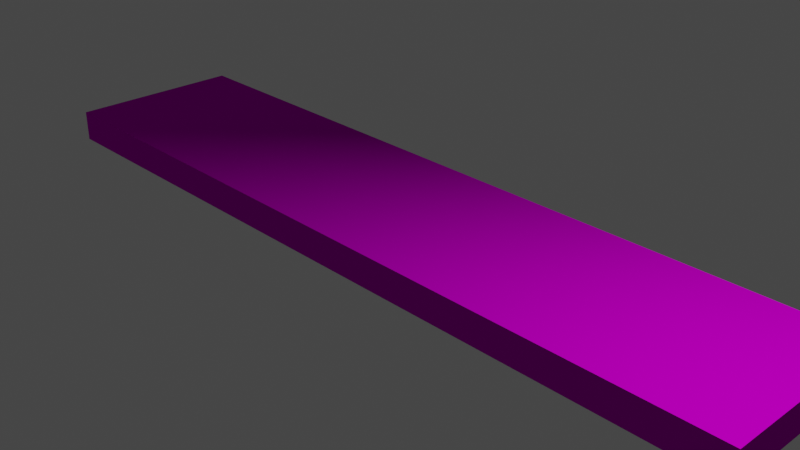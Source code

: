 # Source: Shelf.blend  (saved by Blender 2.90.8; exported with 4.5.12 LTS)
import bpy
from mathutils import Matrix  # noqa: F401  (used for matrix-valued properties, if any)

bpy.ops.wm.read_factory_settings(use_empty=True)
scene = bpy.context.scene
scene.name = 'Scene'

# ---- collections
col_collection = bpy.data.collections.new('Collection'); scene.collection.children.link(col_collection)

# ---- images (referenced by path relative to the original .blend; pixels are not part of the script)
import os
ASSET_DIR = os.environ.get("B2B_ASSET_DIR", "")  # directory of the original .blend (textures are referenced by path, not embedded)
HERE = os.path.dirname(os.path.abspath(__file__))  # packed textures are extracted next to this script under _unpacked/

def load_image(name, relpath, width, height, colorspace="sRGB"):
    """Load a texture the original file referenced (path relative to the .blend, or extracted next to this script)."""
    p = next((c for c in (os.path.join(HERE, relpath), os.path.join(ASSET_DIR, relpath)) if relpath and os.path.exists(c)), "")
    if p:
        img = bpy.data.images.load(p, check_existing=True)
        img.name = name
    else:  # same state as the original file: an image datablock whose file is absent (Cycles renders it pink)
        img = bpy.data.images.new(name, width, height)
        img.source = "FILE"
        img.filepath = "//" + (relpath or name)
    img.colorspace_settings.name = colorspace
    return img
img_old_wood_jpg = load_image('old_wood.jpg', 'old_wood.jpg', 1024, 1024, 'sRGB')
img_old_wood_bump_jpg = load_image('old_wood_bump.jpg', 'old_wood_bump.jpg', 1024, 1024, 'sRGB')

# ---- materials (node trees are filled in below, after node groups)
mat_material = bpy.data.materials.new('Material')
mat_material.alpha_threshold = 0.0
mat_material.use_transparent_shadow = False
mat_material.line_color = (0.0, 0.0, 0.0, 1.0)

# ---- material node trees
mat_material.use_nodes = True; mat_material.node_tree.nodes.clear()
_N = mat_material.node_tree.nodes; _L = mat_material.node_tree.links
n0 = _N.new('ShaderNodeOutputMaterial'); n0.name = 'Material Output'; n0.location = (300, 300)
n1 = _N.new('ShaderNodeBsdfPrincipled'); n1.name = 'Principled BSDF'; n1.location = (10, 300)
n1.distribution = 'GGX'
n1.subsurface_method = 'BURLEY'
n1.inputs[2].default_value = 0.4
n1.inputs[3].default_value = 1.45
n1.inputs[13].default_value = 0.0
n1.inputs[27].default_value = (0.0, 0.0, 0.0, 1.0)
n1.inputs[28].default_value = 1.0
n2 = _N.new('ShaderNodeTexImage'); n2.name = 'Image Texture'; n2.location = (-461, 273)
n2.image = img_old_wood_jpg
n3 = _N.new('ShaderNodeNormalMap'); n3.name = 'Normal Map'; n3.location = (-276, -34)
n3.uv_map = 'UVMap'
n4 = _N.new('ShaderNodeTexImage'); n4.name = 'Image Texture.001'; n4.location = (-700, -60)
n4.image = img_old_wood_bump_jpg
_L.new(n1.outputs[0], n0.inputs[0])
_L.new(n2.outputs[0], n1.inputs[0])
_L.new(n4.outputs[0], n3.inputs[1])
_L.new(n3.outputs[0], n1.inputs[5])
n0.is_active_output = True

# ---- world
world_world = bpy.data.worlds.new('World'); scene.world = world_world
world_world.use_nodes = True; world_world.node_tree.nodes.clear()
_N = world_world.node_tree.nodes; _L = world_world.node_tree.links
n0 = _N.new('ShaderNodeOutputWorld'); n0.name = 'World Output'; n0.location = (300, 300)
n1 = _N.new('ShaderNodeBackground'); n1.name = 'Background'; n1.location = (10, 300)
n1.inputs[0].default_value = (0.05088, 0.05088, 0.05088, 1.0)
_L.new(n1.outputs[0], n0.inputs[0])
n0.is_active_output = True
world_world.color = (0.05088, 0.05088, 0.05088)
world_world.use_sun_shadow = False
world_world.sun_shadow_jitter_overblur = 0.0

# ---- cameras
cam_camera = bpy.data.cameras.new('Camera')
cam_camera.clip_end = 100.0
cam_camera.ortho_scale = 7.314

# ---- lights
light_light = bpy.data.lights.new('Light', 'POINT')
light_light.transmission_factor = 0.0
light_light.energy = 1000.0
light_light.shadow_soft_size = 0.1
light_light.shadow_maximum_resolution = 0.006
light_light.use_absolute_resolution = True

# ---- meshes
me_cube = bpy.data.meshes.new('Cube')
me_cube.from_pydata([(4.487, 1.0, 0.1733), (4.487, 1.0, -0.1733), (4.487, -1.0, 0.1733), (4.487, -1.0, -0.1733), (-4.487, 1.0, 0.1733), (-4.487, 1.0, -0.1733), (-4.487, -1.0, 0.1733), (-4.487, -1.0, -0.1733), (-2.985, 0.63, -1.555), (-2.985, -0.4941, 0.03379), (-2.985, 1.0, -1.555), (-2.985, 1.0, 0.03379), (-2.602, 0.63, -1.555), (-2.602, -0.4941, 0.03379), (-2.602, 1.0, -1.555), (-2.602, 1.0, 0.03379), (-2.985, 0.08968, -0.7608), (-2.985, 1.0, -0.7608), (-2.602, 1.0, -0.7608), (-2.602, 0.08968, -0.7608), (-2.985, -0.1451, -0.3635), (-2.985, 1.0, -0.3635), (-2.602, 1.0, -0.3635), (-2.602, -0.1451, -0.3635), (-2.985, 1.0, -1.158), (-2.602, 1.0, -1.158), (-2.602, 0.4367, -1.158), (-2.985, 0.4367, -1.158), (-2.985, 1.0, -1.357), (-2.602, 1.0, -1.357), (-2.602, 0.4469, -1.357), (-2.985, 0.4469, -1.357), (-2.985, 0.1137, -0.9595), (-2.985, 1.0, -0.9595), (-2.602, 1.0, -0.9595), (-2.602, 0.1137, -0.9595), (-2.985, 1.0, -0.5622), (-2.602, 1.0, -0.5622), (-2.602, -0.09636, -0.5622), (-2.985, -0.09636, -0.5622), (2.985, 0.63, -1.555), (2.985, -0.4941, 0.03379), (2.985, 1.0, -1.555), (2.985, 1.0, 0.03379), (2.602, 0.63, -1.555), (2.602, -0.4941, 0.03379), (2.602, 1.0, -1.555), (2.602, 1.0, 0.03379), (2.985, 0.08968, -0.7608), (2.985, 1.0, -0.7608), (2.602, 1.0, -0.7608), (2.602, 0.08968, -0.7608), (2.985, -0.1451, -0.3635), (2.985, 1.0, -0.3635), (2.602, 1.0, -0.3635), (2.602, -0.1451, -0.3635), (2.985, 1.0, -1.158), (2.602, 1.0, -1.158), (2.602, 0.4367, -1.158), (2.985, 0.4367, -1.158), (2.985, 1.0, -1.357), (2.602, 1.0, -1.357), (2.602, 0.4469, -1.357), (2.985, 0.4469, -1.357), (2.985, 0.1137, -0.9595), (2.985, 1.0, -0.9595), (2.602, 1.0, -0.9595), (2.602, 0.1137, -0.9595), (2.985, 1.0, -0.5622), (2.602, 1.0, -0.5622), (2.602, -0.09636, -0.5622), (2.985, -0.09636, -0.5622), (0.0, 1.0, -0.1733), (0.0, -1.0, 0.1733), (0.0, -1.0, -0.1733), (0.0, 1.0, 0.1733)], [], [(75, 4, 6, 73), (74, 73, 6, 7), (7, 6, 4, 5), (72, 1, 3, 74), (1, 0, 2, 3), (72, 75, 0, 1), (20, 9, 11, 21), (21, 11, 15, 22), (22, 15, 13, 23), (23, 13, 9, 20), (10, 14, 12, 8), (15, 11, 9, 13), (35, 19, 16, 32), (34, 18, 19, 35), (33, 17, 18, 34), (32, 16, 17, 33), (38, 23, 20, 39), (37, 22, 23, 38), (36, 21, 22, 37), (39, 20, 21, 36), (31, 27, 24, 28), (28, 24, 25, 29), (29, 25, 26, 30), (30, 26, 27, 31), (12, 30, 31, 8), (14, 29, 30, 12), (10, 28, 29, 14), (8, 31, 28, 10), (27, 32, 33, 24), (24, 33, 34, 25), (25, 34, 35, 26), (26, 35, 32, 27), (16, 39, 36, 17), (17, 36, 37, 18), (18, 37, 38, 19), (19, 38, 39, 16), (52, 53, 43, 41), (53, 54, 47, 43), (54, 55, 45, 47), (55, 52, 41, 45), (42, 40, 44, 46), (47, 45, 41, 43), (67, 64, 48, 51), (66, 67, 51, 50), (65, 66, 50, 49), (64, 65, 49, 48), (70, 71, 52, 55), (69, 70, 55, 54), (68, 69, 54, 53), (71, 68, 53, 52), (63, 60, 56, 59), (60, 61, 57, 56), (61, 62, 58, 57), (62, 63, 59, 58), (44, 40, 63, 62), (46, 44, 62, 61), (42, 46, 61, 60), (40, 42, 60, 63), (59, 56, 65, 64), (56, 57, 66, 65), (57, 58, 67, 66), (58, 59, 64, 67), (48, 49, 68, 71), (49, 50, 69, 68), (50, 51, 70, 69), (51, 48, 71, 70), (5, 4, 75, 72), (5, 72, 74, 7), (3, 2, 73, 74), (0, 75, 73, 2)])
_uv = me_cube.uv_layers.new(name='UVMap')
_uv.uv.foreach_set('vector', [0.75, 0.5, 0.875, 0.5, 0.875, 0.75, 0.75, 0.75, 0.375, 0.875, 0.625, 0.875, 0.625, 1.0, 0.375, 1.0, 0.375, 0.0, 0.625, 0.0, 0.625, 0.25, 0.375, 0.25, 0.25, 0.5, 0.375, 0.5, 0.375, 0.75, 0.25, 0.75, 0.375, 0.5, 0.625, 0.5, 0.625, 0.75, 0.375, 0.75, 0.375, 0.375, 0.625, 0.375, 0.625, 0.5, 0.375, 0.5, 0.5625, 0.0, 0.625, 0.0, 0.625, 0.25, 0.5625, 0.25, 0.5625, 0.25, 0.625, 0.25, 0.625, 0.5, 0.5625, 0.5, 0.5625, 0.5, 0.625, 0.5, 0.625, 0.75, 0.5625, 0.75, 0.5625, 0.75, 0.625, 0.75, 0.625, 1.0, 0.5625, 1.0, 0.125, 0.5, 0.375, 0.5, 0.375, 0.75, 0.125, 0.75, 0.625, 0.5, 0.875, 0.5, 0.875, 0.75, 0.625, 0.75, 0.4687, 0.75, 0.5, 0.75, 0.5, 1.0, 0.4688, 1.0, 0.4688, 0.5, 0.5, 0.5, 0.5, 0.75, 0.4687, 0.75, 0.4688, 0.25, 0.5, 0.25, 0.5, 0.5, 0.4688, 0.5, 0.4687, 0.0, 0.5, 0.0, 0.5, 0.25, 0.4688, 0.25, 0.5312, 0.75, 0.5625, 0.75, 0.5625, 1.0, 0.5312, 1.0, 0.5312, 0.5, 0.5625, 0.5, 0.5625, 0.75, 0.5312, 0.75, 0.5312, 0.25, 0.5625, 0.25, 0.5625, 0.5, 0.5312, 0.5, 0.5312, 0.0, 0.5625, 0.0, 0.5625, 0.25, 0.5312, 0.25, 0.4062, 0.0, 0.4375, 0.0, 0.4375, 0.25, 0.4062, 0.25, 0.4062, 0.25, 0.4375, 0.25, 0.4375, 0.5, 0.4062, 0.5, 0.4062, 0.5, 0.4375, 0.5, 0.4375, 0.75, 0.4062, 0.75, 0.4062, 0.75, 0.4375, 0.75, 0.4375, 1.0, 0.4062, 1.0, 0.375, 0.75, 0.4062, 0.75, 0.4062, 1.0, 0.375, 1.0, 0.375, 0.5, 0.4062, 0.5, 0.4062, 0.75, 0.375, 0.75, 0.375, 0.25, 0.4062, 0.25, 0.4062, 0.5, 0.375, 0.5, 0.375, 0.0, 0.4062, 0.0, 0.4062, 0.25, 0.375, 0.25, 0.4375, 0.0, 0.4687, 0.0, 0.4688, 0.25, 0.4375, 0.25, 0.4375, 0.25, 0.4688, 0.25, 0.4688, 0.5, 0.4375, 0.5, 0.4375, 0.5, 0.4688, 0.5, 0.4687, 0.75, 0.4375, 0.75, 0.4375, 0.75, 0.4687, 0.75, 0.4688, 1.0, 0.4375, 1.0, 0.5, 0.0, 0.5312, 0.0, 0.5312, 0.25, 0.5, 0.25, 0.5, 0.25, 0.5312, 0.25, 0.5312, 0.5, 0.5, 0.5, 0.5, 0.5, 0.5312, 0.5, 0.5312, 0.75, 0.5, 0.75, 0.5, 0.75, 0.5312, 0.75, 0.5312, 1.0, 0.5, 1.0, 0.5625, 0.0, 0.5625, 0.25, 0.625, 0.25, 0.625, 0.0, 0.5625, 0.25, 0.5625, 0.5, 0.625, 0.5, 0.625, 0.25, 0.5625, 0.5, 0.5625, 0.75, 0.625, 0.75, 0.625, 0.5, 0.5625, 0.75, 0.5625, 1.0, 0.625, 1.0, 0.625, 0.75, 0.125, 0.5, 0.125, 0.75, 0.375, 0.75, 0.375, 0.5, 0.625, 0.5, 0.625, 0.75, 0.875, 0.75, 0.875, 0.5, 0.4687, 0.75, 0.4688, 1.0, 0.5, 1.0, 0.5, 0.75, 0.4688, 0.5, 0.4687, 0.75, 0.5, 0.75, 0.5, 0.5, 0.4688, 0.25, 0.4688, 0.5, 0.5, 0.5, 0.5, 0.25, 0.4687, 0.0, 0.4688, 0.25, 0.5, 0.25, 0.5, 0.0, 0.5312, 0.75, 0.5312, 1.0, 0.5625, 1.0, 0.5625, 0.75, 0.5312, 0.5, 0.5312, 0.75, 0.5625, 0.75, 0.5625, 0.5, 0.5312, 0.25, 0.5312, 0.5, 0.5625, 0.5, 0.5625, 0.25, 0.5312, 0.0, 0.5312, 0.25, 0.5625, 0.25, 0.5625, 0.0, 0.4062, 0.0, 0.4062, 0.25, 0.4375, 0.25, 0.4375, 0.0, 0.4062, 0.25, 0.4062, 0.5, 0.4375, 0.5, 0.4375, 0.25, 0.4062, 0.5, 0.4062, 0.75, 0.4375, 0.75, 0.4375, 0.5, 0.4062, 0.75, 0.4062, 1.0, 0.4375, 1.0, 0.4375, 0.75, 0.375, 0.75, 0.375, 1.0, 0.4062, 1.0, 0.4062, 0.75, 0.375, 0.5, 0.375, 0.75, 0.4062, 0.75, 0.4062, 0.5, 0.375, 0.25, 0.375, 0.5, 0.4062, 0.5, 0.4062, 0.25, 0.375, 0.0, 0.375, 0.25, 0.4062, 0.25, 0.4062, 0.0, 0.4375, 0.0, 0.4375, 0.25, 0.4688, 0.25, 0.4687, 0.0, 0.4375, 0.25, 0.4375, 0.5, 0.4688, 0.5, 0.4688, 0.25, 0.4375, 0.5, 0.4375, 0.75, 0.4687, 0.75, 0.4688, 0.5, 0.4375, 0.75, 0.4375, 1.0, 0.4688, 1.0, 0.4687, 0.75, 0.5, 0.0, 0.5, 0.25, 0.5312, 0.25, 0.5312, 0.0, 0.5, 0.25, 0.5, 0.5, 0.5312, 0.5, 0.5312, 0.25, 0.5, 0.5, 0.5, 0.75, 0.5312, 0.75, 0.5312, 0.5, 0.5, 0.75, 0.5, 1.0, 0.5312, 1.0, 0.5312, 0.75, 0.375, 0.25, 0.625, 0.25, 0.625, 0.375, 0.375, 0.375, 0.125, 0.5, 0.25, 0.5, 0.25, 0.75, 0.125, 0.75, 0.375, 0.75, 0.625, 0.75, 0.625, 0.875, 0.375, 0.875, 0.625, 0.5, 0.75, 0.5, 0.75, 0.75, 0.625, 0.75])
me_cube.materials.append(mat_material)
me_cube.use_remesh_preserve_volume = False
me_cube.use_remesh_preserve_attributes = False
me_cube.use_mirror_vertex_groups = False
me_cube.update()

# ---- objects
ob_cube = bpy.data.objects.new('Cube', me_cube)
ob_light = bpy.data.objects.new('Light', light_light)
ob_camera = bpy.data.objects.new('Camera', cam_camera)

# ---- transforms, parenting, visibility, modifiers, constraints
ob_cube.location = (0.0, 0.0, 0.0)
ob_cube.lock_rotations_4d = False
ob_cube.empty_display_type = 'ARROWS'
ob_cube.lineart.crease_threshold = 0.0
ob_light.location = (4.076, 1.005, 5.904)
ob_light.rotation_euler = (0.6503, 0.05522, 1.866)
ob_light.lock_rotations_4d = False
ob_light.empty_display_type = 'ARROWS'
ob_light.color = (0.0, 0.0, 0.0, 0.0)
ob_light.lineart.crease_threshold = 0.0
ob_camera.location = (7.359, -6.926, 4.958)
ob_camera.rotation_euler = (1.109, 0.0, 0.8149)
ob_camera.lock_rotations_4d = False
ob_camera.empty_display_type = 'ARROWS'
ob_camera.color = (0.0, 0.0, 0.0, 0.0)
ob_camera.display_type = 'WIRE'
ob_camera.lineart.crease_threshold = 0.0

# ---- collection membership
col_collection.objects.link(ob_cube)
col_collection.objects.link(ob_light)
col_collection.objects.link(ob_camera)

# ---- scene / render settings (as saved in the file)
scene.camera = ob_camera
scene.frame_start = 1; scene.frame_end = 250; scene.frame_set(1)
scene.render.engine = 'BLENDER_EEVEE_NEXT'
scene.cycles.use_denoising = False
scene.cycles.samples = 128
scene.cycles.sampling_pattern = 'TABULATED_SOBOL'
scene.cycles.use_adaptive_sampling = False
scene.cycles.use_light_tree = False
scene.view_settings.view_transform = 'Filmic'
bpy.context.view_layer.update()
